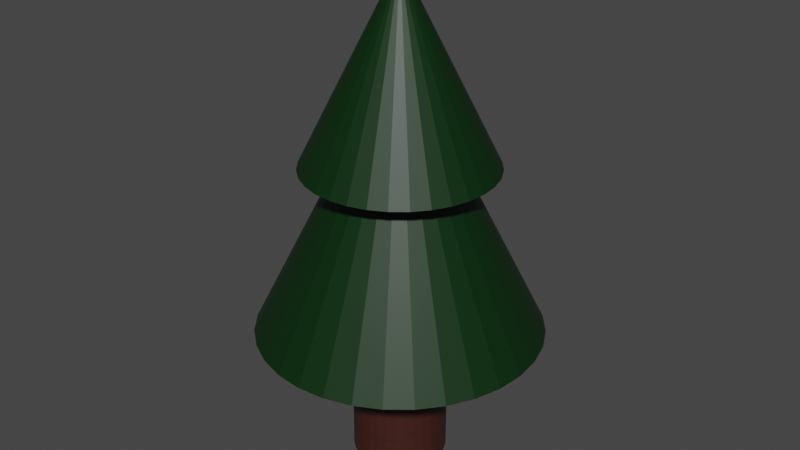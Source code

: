 # Source: tree.blend  (saved by Blender 3.6.11; exported with 4.5.12 LTS)
import bpy
from mathutils import Matrix  # noqa: F401  (used for matrix-valued properties, if any)

bpy.ops.wm.read_factory_settings(use_empty=True)
scene = bpy.context.scene
scene.name = 'Scene'

# ---- collections
col_collection = bpy.data.collections.new('Collection'); scene.collection.children.link(col_collection)

# ---- images (referenced by path relative to the original .blend; pixels are not part of the script)
import os
ASSET_DIR = os.environ.get("B2B_ASSET_DIR", "")  # directory of the original .blend (textures are referenced by path, not embedded)
HERE = os.path.dirname(os.path.abspath(__file__))  # packed textures are extracted next to this script under _unpacked/

def load_image(name, relpath, width, height, colorspace="sRGB"):
    """Load a texture the original file referenced (path relative to the .blend, or extracted next to this script)."""
    p = next((c for c in (os.path.join(HERE, relpath), os.path.join(ASSET_DIR, relpath)) if relpath and os.path.exists(c)), "")
    if p:
        img = bpy.data.images.load(p, check_existing=True)
        img.name = name
    else:  # same state as the original file: an image datablock whose file is absent (Cycles renders it pink)
        img = bpy.data.images.new(name, width, height)
        img.source = "FILE"
        img.filepath = "//" + (relpath or name)
    img.colorspace_settings.name = colorspace
    return img
img_cone_001_base_color = load_image('Cone.001 Base Color', '_unpacked/Cone.2f575ad7.png', 1024, 1024, 'sRGB')

# ---- materials (node trees are filled in below, after node groups)
mat_material_001 = bpy.data.materials.new('Material.001')
mat_material_001.use_transparent_shadow = False

# ---- material node trees
mat_material_001.use_nodes = True; mat_material_001.node_tree.nodes.clear()
_N = mat_material_001.node_tree.nodes; _L = mat_material_001.node_tree.links
n0 = _N.new('ShaderNodeBsdfPrincipled'); n0.name = 'Principled BSDF'; n0.location = (10, 300)
n0.distribution = 'GGX'
n0.subsurface_method = 'RANDOM_WALK_SKIN'
n0.inputs[3].default_value = 1.45
n0.inputs[27].default_value = (0.0, 0.0, 0.0, 1.0)
n0.inputs[28].default_value = 1.0
n1 = _N.new('ShaderNodeOutputMaterial'); n1.name = 'Material Output'; n1.location = (300, 300)
n2 = _N.new('ShaderNodeTexImage'); n2.name = 'Image Texture'; n2.location = (-280, 280)
n2.image = img_cone_001_base_color
_L.new(n0.outputs[0], n1.inputs[0])
_L.new(n2.outputs[0], n0.inputs[0])
n1.is_active_output = True

# ---- world
world_world = bpy.data.worlds.new('World'); scene.world = world_world
world_world.use_nodes = True; world_world.node_tree.nodes.clear()
_N = world_world.node_tree.nodes; _L = world_world.node_tree.links
n0 = _N.new('ShaderNodeOutputWorld'); n0.name = 'World Output'; n0.location = (300, 300)
n1 = _N.new('ShaderNodeBackground'); n1.name = 'Background'; n1.location = (10, 300)
n1.inputs[0].default_value = (0.05088, 0.05088, 0.05088, 1.0)
_L.new(n1.outputs[0], n0.inputs[0])
n0.is_active_output = True
world_world.color = (0.05088, 0.05088, 0.05088)
world_world.use_sun_shadow = False
world_world.sun_shadow_jitter_overblur = 0.0

# ---- meshes
me_cone_001 = bpy.data.meshes.new('Cone.001')
me_cone_001.from_pydata([(0.0, 1.0, -1.0), (0.0, 0.5, -4.276), (0.0, 1.5, -2.776), (0.09755, 0.4904, -4.276), (0.1951, 0.9808, -1.0), (0.2926, 1.471, -2.776), (0.1913, 0.4619, -4.276), (0.3827, 0.9239, -1.0), (0.2778, 0.4157, -4.276), (0.574, 1.386, -2.776), (0.3536, 0.3536, -4.276), (0.5556, 0.8315, -1.0), (0.8334, 1.247, -2.776), (0.4157, 0.2778, -4.276), (0.7071, 0.7071, -1.0), (0.4619, 0.1913, -4.276), (1.061, 1.061, -2.776), (0.4904, 0.09755, -4.276), (0.8315, 0.5556, -1.0), (0.5, 0.0, -4.276), (1.247, 0.8334, -2.776), (0.9239, 0.3827, -1.0), (0.4904, -0.09755, -4.276), (0.4619, -0.1913, -4.276), (1.386, 0.574, -2.776), (1.471, 0.2926, -2.776), (0.4157, -0.2778, -4.276), (0.9808, 0.1951, -1.0), (0.3536, -0.3536, -4.276), (1.0, 0.0, -1.0), (1.5, 0.0, -2.776), (0.2778, -0.4157, -4.276), (1.471, -0.2926, -2.776), (0.1913, -0.4619, -4.276), (0.9808, -0.1951, -1.0), (0.9239, -0.3827, -1.0), (0.09755, -0.4904, -4.276), (1.386, -0.574, -2.776), (0.0, -0.5, -4.276), (0.8315, -0.5556, -1.0), (-0.09755, -0.4904, -4.276), (1.247, -0.8334, -2.776), (0.7071, -0.7071, -1.0), (-0.1913, -0.4619, -4.276), (1.061, -1.061, -2.776), (-0.2778, -0.4157, -4.276), (0.5556, -0.8315, -1.0), (-0.3536, -0.3536, -4.276), (0.8334, -1.247, -2.776), (0.574, -1.386, -2.776), (-0.4157, -0.2778, -4.276), (0.3827, -0.9239, -1.0), (-0.4619, -0.1913, -4.276), (0.2926, -1.471, -2.776), (-0.4904, -0.09755, -4.276), (0.1951, -0.9808, -1.0), (0.0, -1.5, -2.776), (-0.5, 0.0, -4.276), (0.0, -1.0, -1.0), (-0.4904, 0.09755, -4.276), (-0.2926, -1.471, -2.776), (-0.1951, -0.9808, -1.0), (-0.4619, 0.1913, -4.276), (-0.574, -1.386, -2.776), (-0.4157, 0.2778, -4.276), (-0.3827, -0.9239, -1.0), (-0.3536, 0.3536, -4.276), (-0.8334, -1.247, -2.776), (-0.2778, 0.4157, -4.276), (-0.5556, -0.8315, -1.0), (-0.7071, -0.7071, -1.0), (-0.1913, 0.4619, -4.276), (-1.061, -1.061, -2.776), (-0.09755, 0.4904, -4.276), (-1.247, -0.8334, -2.776), (-0.8315, -0.5556, -1.0), (-1.386, -0.574, -2.776), (-0.9239, -0.3827, -1.0), (-0.9808, -0.1951, -1.0), (-1.471, -0.2926, -2.776), (-1.0, 0.0, -1.0), (-1.5, 0.0, -2.776), (-0.9808, 0.1951, -1.0), (-1.471, 0.2926, -2.776), (-1.386, 0.574, -2.776), (-0.9239, 0.3827, -1.0), (-1.247, 0.8334, -2.776), (-0.8315, 0.5556, -1.0), (-1.061, 1.061, -2.776), (-0.7071, 0.7071, -1.0), (-0.5556, 0.8315, -1.0), (-0.8334, 1.247, -2.776), (-0.3827, 0.9239, -1.0), (-0.574, 1.386, -2.776), (-0.2926, 1.471, -2.776), (-0.1951, 0.9808, -1.0), (0.0, 0.0, 1.0), (0.0, 0.6119, -1.0), (0.3399, -0.5087, -1.0), (0.2341, -0.5653, -1.0), (0.1194, -0.6001, -1.0), (0.1194, 0.6001, -1.0), (0.2341, 0.5653, -1.0), (0.6001, 0.1194, -1.0), (0.6119, 0.0, -1.0), (0.6001, -0.1194, -1.0), (0.5653, -0.2341, -1.0), (0.5653, 0.2341, -1.0), (0.5087, -0.3399, -1.0), (0.4326, -0.4326, -1.0), (0.5087, 0.3399, -1.0), (0.4326, 0.4326, -1.0), (0.3399, 0.5087, -1.0), (-0.5653, -0.2341, -1.0), (-0.6001, -0.1194, -1.0), (-0.6119, 0.0, -1.0), (-0.6001, 0.1194, -1.0), (-0.4326, 0.4326, -1.0), (-0.5087, 0.3399, -1.0), (-0.5653, 0.2341, -1.0), (-0.4326, -0.4326, -1.0), (-0.5087, -0.3399, -1.0), (-0.2341, 0.5653, -1.0), (-0.3399, 0.5087, -1.0), (0.0, -0.6119, -1.0), (-0.1194, -0.6001, -1.0), (-0.2341, -0.5653, -1.0), (-0.3399, -0.5087, -1.0), (-0.1194, 0.6001, -1.0), (-0.09755, 0.4904, -2.776), (0.09755, 0.4904, -2.776), (0.0, 0.5, -2.776), (0.1913, -0.4619, -2.776), (0.2778, 0.4157, -2.776), (0.2778, -0.4157, -2.776), (0.1913, 0.4619, -2.776), (0.4157, -0.2778, -2.776), (0.4157, 0.2778, -2.776), (0.5, 0.0, -2.776), (0.4904, -0.09755, -2.776), (0.4904, 0.09755, -2.776), (0.4619, 0.1913, -2.776), (0.3536, -0.3536, -2.776), (0.4619, -0.1913, -2.776), (0.3536, 0.3536, -2.776), (-0.5, 0.0, -2.776), (-0.4904, 0.09755, -2.776), (-0.4904, -0.09755, -2.776), (-0.4157, -0.2778, -2.776), (-0.4157, 0.2778, -2.776), (-0.3536, -0.3536, -2.776), (-0.4619, -0.1913, -2.776), (-0.4619, 0.1913, -2.776), (-0.2778, -0.4157, -2.776), (-0.2778, 0.4157, -2.776), (-0.09755, -0.4904, -2.776), (0.09755, -0.4904, -2.776), (0.0, -0.5, -2.776), (-0.1913, -0.4619, -2.776), (-0.1913, 0.4619, -2.776), (-0.3536, 0.3536, -2.776)], [], [(96, 4, 0), (96, 7, 4), (96, 11, 7), (96, 14, 11), (96, 18, 14), (96, 21, 18), (96, 27, 21), (96, 29, 27), (34, 29, 96), (35, 34, 96), (39, 35, 96), (42, 39, 96), (96, 46, 42), (96, 51, 46), (96, 55, 51), (96, 58, 55), (61, 58, 96), (65, 61, 96), (69, 65, 96), (70, 69, 96), (70, 96, 75), (75, 96, 77), (77, 96, 78), (78, 96, 80), (96, 82, 80), (96, 85, 82), (96, 87, 85), (96, 89, 87), (89, 96, 90), (90, 96, 92), (115, 114, 78, 80, 82, 85, 87, 89, 90, 92, 95, 128, 122, 123, 117, 118, 119, 116), (128, 95, 0, 4, 7, 11, 14, 18, 21, 27, 29, 34, 35, 39, 42, 46, 51, 55, 58, 61, 65, 69, 70, 75, 77, 78, 114, 113, 121, 120, 127, 126, 125, 124, 100, 99, 98, 109, 108, 106, 105, 104, 103, 107, 110, 111, 112, 102, 101, 97), (92, 96, 95), (95, 96, 0), (5, 2, 97, 101), (102, 9, 5, 101), (112, 12, 9, 102), (111, 16, 12, 112), (20, 16, 111, 110), (24, 20, 110, 107), (25, 24, 107, 103), (104, 30, 25, 103), (105, 32, 30, 104), (37, 32, 105, 106), (41, 37, 106, 108), (44, 41, 108, 109), (48, 44, 109, 98), (49, 48, 98, 99), (53, 49, 99, 100), (124, 56, 53, 100), (125, 60, 56, 124), (63, 60, 125, 126), (67, 63, 126, 127), (72, 67, 127, 120), (121, 74, 72, 120), (113, 76, 74, 121), (114, 79, 76, 113), (81, 79, 114, 115), (83, 81, 115, 116), (119, 84, 83, 116), (118, 86, 84, 119), (117, 88, 86, 118), (123, 91, 88, 117), (122, 93, 91, 123), (94, 2, 5, 9, 12, 16, 20, 24, 25, 30, 32, 37, 41, 44, 48, 49, 132, 134, 142, 136, 143, 139, 138, 140, 141, 137, 144, 133, 135, 130, 131, 129, 159, 93), (49, 53, 56, 60, 63, 67, 72, 74, 76, 79, 81, 83, 84, 86, 88, 91, 93, 159, 154, 160, 149, 152, 146, 145, 147, 151, 148, 150, 153, 158, 155, 157, 156, 132), (128, 94, 93, 122), (2, 94, 128, 97), (130, 3, 1, 131), (135, 6, 3, 130), (133, 8, 6, 135), (144, 10, 8, 133), (137, 13, 10, 144), (141, 15, 13, 137), (140, 17, 15, 141), (138, 19, 17, 140), (139, 22, 19, 138), (143, 23, 22, 139), (136, 26, 23, 143), (142, 28, 26, 136), (134, 31, 28, 142), (132, 33, 31, 134), (156, 36, 33, 132), (157, 38, 36, 156), (155, 40, 38, 157), (158, 43, 40, 155), (153, 45, 43, 158), (150, 47, 45, 153), (148, 50, 47, 150), (151, 52, 50, 148), (147, 54, 52, 151), (145, 57, 54, 147), (146, 59, 57, 145), (152, 62, 59, 146), (149, 64, 62, 152), (160, 66, 64, 149), (154, 68, 66, 160), (159, 71, 68, 154), (129, 73, 71, 159), (131, 1, 73, 129), (73, 1, 3, 6, 8, 10, 13, 15, 17, 19, 22, 23, 26, 28, 31, 33, 36, 38, 40, 43, 45, 47, 50, 52, 54, 57, 59, 62, 64, 66, 68, 71)])
_uv = me_cone_001.uv_layers.new(name='UVMap')
_uv.uv.foreach_set('vector', [0.25, 0.25, 0.2968, 0.4854, 0.25, 0.49, 0.25, 0.25, 0.3418, 0.4717, 0.2968, 0.4854, 0.25, 0.25, 0.3833, 0.4496, 0.3418, 0.4717, 0.25, 0.25, 0.4197, 0.4197, 0.3833, 0.4496, 0.25, 0.25, 0.4496, 0.3833, 0.4197, 0.4197, 0.25, 0.25, 0.4717, 0.3418, 0.4496, 0.3833, 0.25, 0.25, 0.4854, 0.2968, 0.4717, 0.3418, 0.25, 0.25, 0.49, 0.25, 0.4854, 0.2968, 0.4854, 0.2032, 0.49, 0.25, 0.25, 0.25, 0.4717, 0.1582, 0.4854, 0.2032, 0.25, 0.25, 0.4496, 0.1167, 0.4717, 0.1582, 0.25, 0.25, 0.4197, 0.08029, 0.4496, 0.1167, 0.25, 0.25, 0.25, 0.25, 0.3833, 0.05045, 0.4197, 0.08029, 0.25, 0.25, 0.3418, 0.02827, 0.3833, 0.05045, 0.25, 0.25, 0.2968, 0.01461, 0.3418, 0.02827, 0.25, 0.25, 0.25, 0.01, 0.2968, 0.01461, 0.2032, 0.01461, 0.25, 0.01, 0.25, 0.25, 0.1582, 0.02827, 0.2032, 0.01461, 0.25, 0.25, 0.1167, 0.05045, 0.1582, 0.02827, 0.25, 0.25, 0.08029, 0.08029, 0.1167, 0.05045, 0.25, 0.25, 0.08029, 0.08029, 0.25, 0.25, 0.05045, 0.1167, 0.05045, 0.1167, 0.25, 0.25, 0.02827, 0.1582, 0.02827, 0.1582, 0.25, 0.25, 0.01461, 0.2032, 0.01461, 0.2032, 0.25, 0.25, 0.01, 0.25, 0.25, 0.25, 0.01461, 0.2968, 0.01, 0.25, 0.25, 0.25, 0.02827, 0.3418, 0.01461, 0.2968, 0.25, 0.25, 0.05045, 0.3833, 0.02827, 0.3418, 0.25, 0.25, 0.08029, 0.4197, 0.05045, 0.3833, 0.08029, 0.4197, 0.25, 0.25, 0.1167, 0.4496, 0.1167, 0.4496, 0.25, 0.25, 0.1582, 0.4717, 0.6032, 0.25, 0.606, 0.2214, 0.5146, 0.2032, 0.51, 0.25, 0.5146, 0.2968, 0.5283, 0.3418, 0.5504, 0.3833, 0.5803, 0.4197, 0.6167, 0.4496, 0.6582, 0.4717, 0.7032, 0.4854, 0.7214, 0.394, 0.6938, 0.3857, 0.6684, 0.3721, 0.6462, 0.3538, 0.6279, 0.3316, 0.6143, 0.3062, 0.606, 0.2786, 0.7214, 0.394, 0.7032, 0.4854, 0.75, 0.49, 0.7968, 0.4854, 0.8418, 0.4717, 0.8833, 0.4496, 0.9197, 0.4197, 0.9496, 0.3833, 0.9717, 0.3418, 0.9854, 0.2968, 0.99, 0.25, 0.9854, 0.2032, 0.9717, 0.1582, 0.9496, 0.1167, 0.9197, 0.08029, 0.8833, 0.05045, 0.8418, 0.02827, 0.7968, 0.01461, 0.75, 0.01, 0.7032, 0.01461, 0.6582, 0.02827, 0.6167, 0.05045, 0.5803, 0.08029, 0.5504, 0.1167, 0.5283, 0.1582, 0.5146, 0.2032, 0.606, 0.2214, 0.6143, 0.1938, 0.6279, 0.1684, 0.6462, 0.1462, 0.6684, 0.1279, 0.6938, 0.1143, 0.7214, 0.106, 0.75, 0.1032, 0.7786, 0.106, 0.8062, 0.1143, 0.8316, 0.1279, 0.8538, 0.1462, 0.8721, 0.1684, 0.8857, 0.1938, 0.894, 0.2214, 0.8968, 0.25, 0.894, 0.2786, 0.8857, 0.3062, 0.8721, 0.3316, 0.8538, 0.3538, 0.8316, 0.3721, 0.8062, 0.3857, 0.7786, 0.394, 0.75, 0.3968, 0.1582, 0.4717, 0.25, 0.25, 0.2032, 0.4854, 0.2032, 0.4854, 0.25, 0.25, 0.25, 0.49, 0.2968, 0.4854, 0.25, 0.49, 0.25, 0.3479, 0.2691, 0.346, 0.2875, 0.3404, 0.3418, 0.4717, 0.2968, 0.4854, 0.2691, 0.346, 0.3044, 0.3314, 0.3833, 0.4496, 0.3418, 0.4717, 0.2875, 0.3404, 0.3192, 0.3192, 0.4197, 0.4197, 0.3833, 0.4496, 0.3044, 0.3314, 0.4496, 0.3833, 0.4197, 0.4197, 0.3192, 0.3192, 0.3314, 0.3044, 0.4717, 0.3418, 0.4496, 0.3833, 0.3314, 0.3044, 0.3404, 0.2875, 0.4854, 0.2968, 0.4717, 0.3418, 0.3404, 0.2875, 0.346, 0.2691, 0.3479, 0.25, 0.49, 0.25, 0.4854, 0.2968, 0.346, 0.2691, 0.346, 0.2309, 0.4854, 0.2032, 0.49, 0.25, 0.3479, 0.25, 0.4717, 0.1582, 0.4854, 0.2032, 0.346, 0.2309, 0.3404, 0.2125, 0.4496, 0.1167, 0.4717, 0.1582, 0.3404, 0.2125, 0.3314, 0.1956, 0.4197, 0.08029, 0.4496, 0.1167, 0.3314, 0.1956, 0.3192, 0.1808, 0.3833, 0.05045, 0.4197, 0.08029, 0.3192, 0.1808, 0.3044, 0.1686, 0.3418, 0.02827, 0.3833, 0.05045, 0.3044, 0.1686, 0.2875, 0.1596, 0.2968, 0.01461, 0.3418, 0.02827, 0.2875, 0.1596, 0.2691, 0.154, 0.25, 0.1521, 0.25, 0.01, 0.2968, 0.01461, 0.2691, 0.154, 0.2309, 0.154, 0.2032, 0.01461, 0.25, 0.01, 0.25, 0.1521, 0.1582, 0.02827, 0.2032, 0.01461, 0.2309, 0.154, 0.2125, 0.1596, 0.1167, 0.05045, 0.1582, 0.02827, 0.2125, 0.1596, 0.1956, 0.1686, 0.08029, 0.08029, 0.1167, 0.05045, 0.1956, 0.1686, 0.1808, 0.1808, 0.1686, 0.1956, 0.05045, 0.1167, 0.08029, 0.08029, 0.1808, 0.1808, 0.1596, 0.2125, 0.02827, 0.1582, 0.05045, 0.1167, 0.1686, 0.1956, 0.154, 0.2309, 0.01461, 0.2032, 0.02827, 0.1582, 0.1596, 0.2125, 0.01, 0.25, 0.01461, 0.2032, 0.154, 0.2309, 0.1521, 0.25, 0.01461, 0.2968, 0.01, 0.25, 0.1521, 0.25, 0.154, 0.2691, 0.1596, 0.2875, 0.02827, 0.3418, 0.01461, 0.2968, 0.154, 0.2691, 0.1686, 0.3044, 0.05045, 0.3833, 0.02827, 0.3418, 0.1596, 0.2875, 0.1808, 0.3192, 0.08029, 0.4197, 0.05045, 0.3833, 0.1686, 0.3044, 0.1956, 0.3314, 0.1167, 0.4496, 0.08029, 0.4197, 0.1808, 0.3192, 0.2125, 0.3404, 0.1582, 0.4717, 0.1167, 0.4496, 0.1956, 0.3314, 0.7032, 0.4854, 0.75, 0.49, 0.7968, 0.4854, 0.8418, 0.4717, 0.8833, 0.4496, 0.9197, 0.4197, 0.9496, 0.3833, 0.9717, 0.3418, 0.9854, 0.2968, 0.99, 0.25, 0.9854, 0.2032, 0.9717, 0.1582, 0.9496, 0.1167, 0.9197, 0.08029, 0.8833, 0.05045, 0.8418, 0.02827, 0.7806, 0.1761, 0.7944, 0.1835, 0.8066, 0.1934, 0.8165, 0.2056, 0.8239, 0.2194, 0.8285, 0.2344, 0.83, 0.25, 0.8285, 0.2656, 0.8239, 0.2806, 0.8165, 0.2944, 0.8066, 0.3066, 0.7944, 0.3165, 0.7806, 0.3239, 0.7656, 0.3285, 0.75, 0.33, 0.7344, 0.3285, 0.7194, 0.3239, 0.6582, 0.4717, 0.8418, 0.02827, 0.7968, 0.01461, 0.75, 0.01, 0.7032, 0.01461, 0.6582, 0.02827, 0.6167, 0.05045, 0.5803, 0.08029, 0.5504, 0.1167, 0.5283, 0.1582, 0.5146, 0.2032, 0.51, 0.25, 0.5146, 0.2968, 0.5283, 0.3418, 0.5504, 0.3833, 0.5803, 0.4197, 0.6167, 0.4496, 0.6582, 0.4717, 0.7194, 0.3239, 0.7056, 0.3165, 0.6934, 0.3066, 0.6835, 0.2944, 0.6761, 0.2806, 0.6715, 0.2656, 0.67, 0.25, 0.6715, 0.2344, 0.6761, 0.2194, 0.6835, 0.2056, 0.6934, 0.1934, 0.7056, 0.1835, 0.7194, 0.1761, 0.7344, 0.1715, 0.75, 0.17, 0.7656, 0.1715, 0.7806, 0.1761, 0.2309, 0.346, 0.2032, 0.4854, 0.1582, 0.4717, 0.2125, 0.3404, 0.25, 0.49, 0.2032, 0.4854, 0.2309, 0.346, 0.25, 0.3479, 0.9688, 0.875, 0.9688, 0.5, 1.0, 0.5, 1.0, 0.875, 0.9375, 0.875, 0.9375, 0.5, 0.9688, 0.5, 0.9688, 0.875, 0.9062, 0.875, 0.9062, 0.5, 0.9375, 0.5, 0.9375, 0.875, 0.875, 0.875, 0.875, 0.5, 0.9062, 0.5, 0.9062, 0.875, 0.8438, 0.875, 0.8438, 0.5, 0.875, 0.5, 0.875, 0.875, 0.8125, 0.875, 0.8125, 0.5, 0.8438, 0.5, 0.8438, 0.875, 0.7812, 0.875, 0.7812, 0.5, 0.8125, 0.5, 0.8125, 0.875, 0.75, 0.875, 0.75, 0.5, 0.7812, 0.5, 0.7812, 0.875, 0.7188, 0.875, 0.7188, 0.5, 0.75, 0.5, 0.75, 0.875, 0.6875, 0.875, 0.6875, 0.5, 0.7188, 0.5, 0.7188, 0.875, 0.6562, 0.875, 0.6562, 0.5, 0.6875, 0.5, 0.6875, 0.875, 0.625, 0.875, 0.625, 0.5, 0.6562, 0.5, 0.6562, 0.875, 0.5938, 0.875, 0.5938, 0.5, 0.625, 0.5, 0.625, 0.875, 0.5625, 0.875, 0.5625, 0.5, 0.5938, 0.5, 0.5938, 0.875, 0.5312, 0.875, 0.5312, 0.5, 0.5625, 0.5, 0.5625, 0.875, 0.5, 0.875, 0.5, 0.5, 0.5312, 0.5, 0.5312, 0.875, 0.4688, 0.875, 0.4688, 0.5, 0.5, 0.5, 0.5, 0.875, 0.4375, 0.875, 0.4375, 0.5, 0.4688, 0.5, 0.4688, 0.875, 0.4062, 0.875, 0.4062, 0.5, 0.4375, 0.5, 0.4375, 0.875, 0.375, 0.875, 0.375, 0.5, 0.4062, 0.5, 0.4062, 0.875, 0.3438, 0.875, 0.3438, 0.5, 0.375, 0.5, 0.375, 0.875, 0.3125, 0.875, 0.3125, 0.5, 0.3438, 0.5, 0.3438, 0.875, 0.2812, 0.875, 0.2812, 0.5, 0.3125, 0.5, 0.3125, 0.875, 0.25, 0.875, 0.25, 0.5, 0.2812, 0.5, 0.2812, 0.875, 0.2188, 0.875, 0.2188, 0.5, 0.25, 0.5, 0.25, 0.875, 0.1875, 0.875, 0.1875, 0.5, 0.2188, 0.5, 0.2188, 0.875, 0.1562, 0.875, 0.1562, 0.5, 0.1875, 0.5, 0.1875, 0.875, 0.125, 0.875, 0.125, 0.5, 0.1562, 0.5, 0.1562, 0.875, 0.09375, 0.875, 0.09375, 0.5, 0.125, 0.5, 0.125, 0.875, 0.0625, 0.875, 0.0625, 0.5, 0.09375, 0.5, 0.09375, 0.875, 0.03125, 0.875, 0.03125, 0.5, 0.0625, 0.5, 0.0625, 0.875, 0.0, 0.875, 0.0, 0.5, 0.03125, 0.5, 0.03125, 0.875, 0.7032, 0.4854, 0.75, 0.49, 0.7968, 0.4854, 0.8418, 0.4717, 0.8833, 0.4496, 0.9197, 0.4197, 0.9496, 0.3833, 0.9717, 0.3418, 0.9854, 0.2968, 0.99, 0.25, 0.9854, 0.2032, 0.9717, 0.1582, 0.9496, 0.1167, 0.9197, 0.08029, 0.8833, 0.05045, 0.8418, 0.02827, 0.7968, 0.01461, 0.75, 0.01, 0.7032, 0.01461, 0.6582, 0.02827, 0.6167, 0.05045, 0.5803, 0.08029, 0.5504, 0.1167, 0.5283, 0.1582, 0.5146, 0.2032, 0.51, 0.25, 0.5146, 0.2968, 0.5283, 0.3418, 0.5504, 0.3833, 0.5803, 0.4197, 0.6167, 0.4496, 0.6582, 0.4717])
me_cone_001.materials.append(mat_material_001)
me_cone_001.update()

# ---- objects
ob_cone_001 = bpy.data.objects.new('Cone.001', me_cone_001)

# ---- transforms, parenting, visibility, modifiers, constraints
ob_cone_001.location = (0.0, 0.0, 3.298)
ob_cone_001.scale = (0.7806, 0.7806, 0.7806)

# ---- collection membership
col_collection.objects.link(ob_cone_001)

# ---- scene / render settings (as saved in the file)
scene.frame_start = 1; scene.frame_end = 250; scene.frame_set(1)
scene.render.engine = 'BLENDER_EEVEE_NEXT'
scene.cycles.sampling_pattern = 'TABULATED_SOBOL'
scene.view_settings.view_transform = 'Filmic'
bpy.context.view_layer.update()

# ---- added for rendering (the .blend has no active camera and no usable light): camera, sun
cam_auto = bpy.data.cameras.new('AutoCamera')
cam_auto.lens = 50.0
cam_auto.sensor_width = 36.0
cam_auto.clip_end = 1000.0
ob_auto_camera = bpy.data.objects.new('AutoCamera', cam_auto)
scene.collection.objects.link(ob_auto_camera)
ob_auto_camera.location = (4.88991, -5.86789, 5.93137)
ob_auto_camera.rotation_euler = (1.09748, -7.21219e-08, 0.694738)
scene.camera = ob_auto_camera
light_auto_sun = bpy.data.lights.new('AutoSun', 'SUN')
light_auto_sun.energy = 3.0
light_auto_sun.angle = 0.0523599
ob_auto_sun = bpy.data.objects.new('AutoSun', light_auto_sun)
scene.collection.objects.link(ob_auto_sun)
ob_auto_sun.rotation_euler = (0.872665, 0.174533, 0.523599)
bpy.context.view_layer.update()
